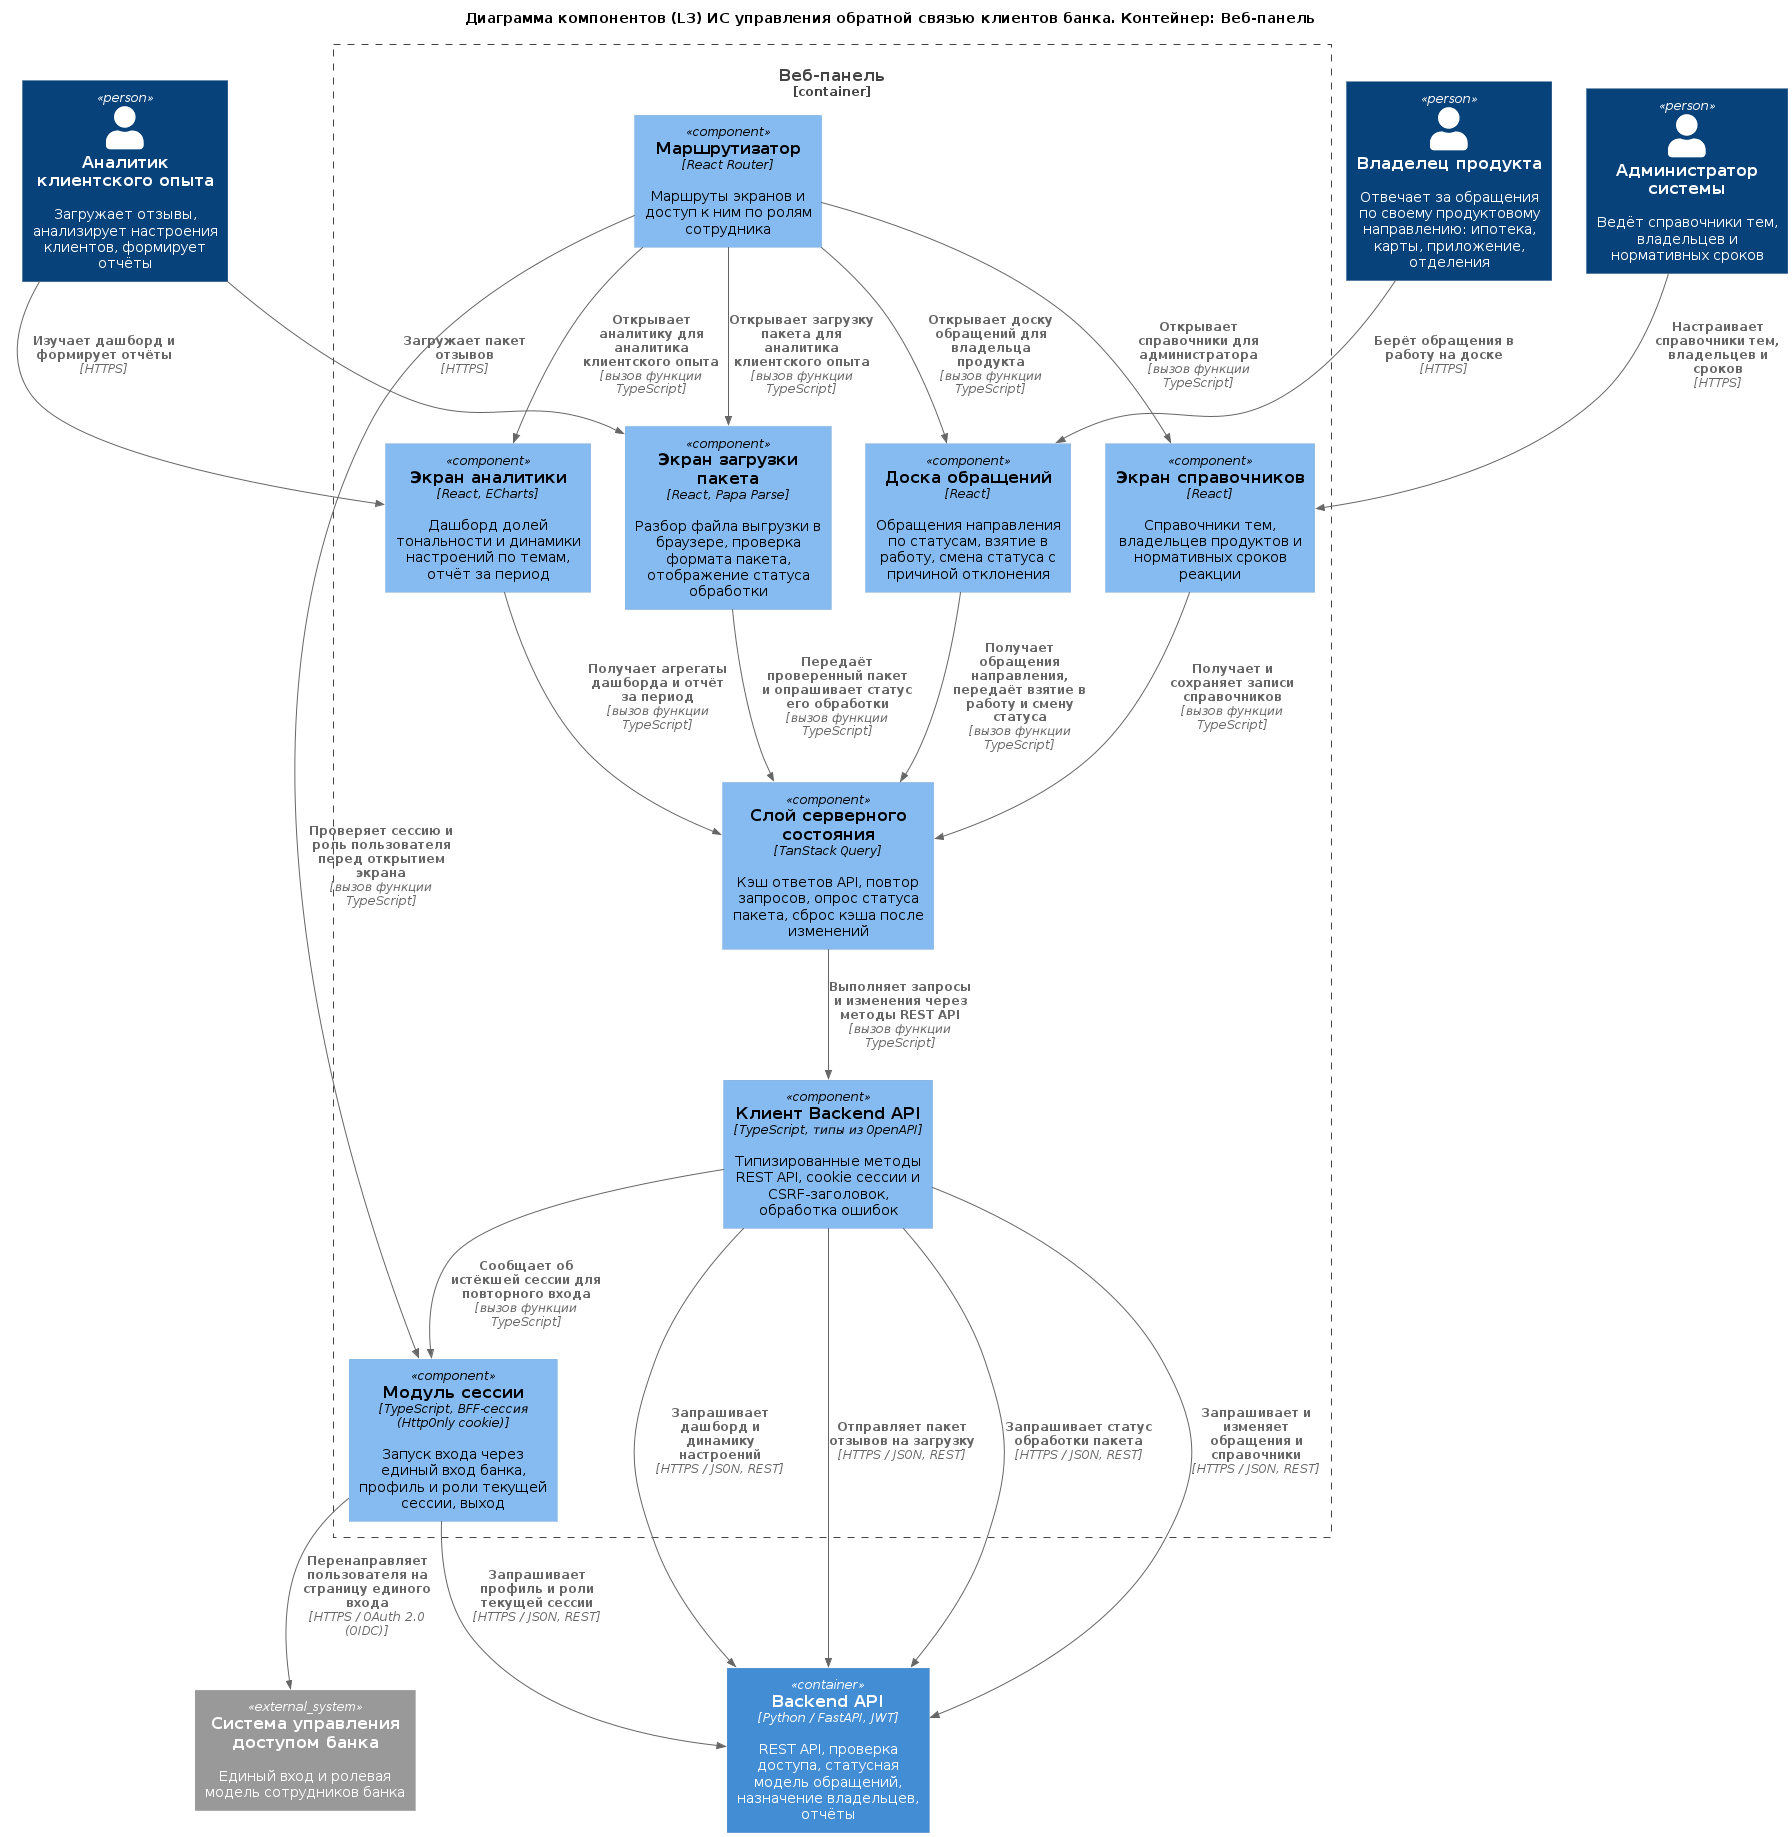

The diagram above was rendered by PlantUML. Its source (embedded in the PNG):
@startuml "da_components_l3.puml"
!include https://raw.githubusercontent.com/plantuml-stdlib/C4-PlantUML/master/C4_Component.puml
!include ../../main.puml

' Индивидуальная версия: L3, контейнер «Веб-панель». Глоссарий ID и правила: см. context_l1.puml тимлида
' Слои: представление (*_view, cases_board) -> прикладной (web_router, web_query) -> инфраструктура (web_api_client, web_session)
' Вход по схеме BFF (IETF «OAuth 2.0 for Browser-Based Applications»): код на токены обменивает Backend API,
' браузер получает только HttpOnly-cookie сессии, токены в веб-панель не попадают
' Связи внутри контейнера: вызовы функций в одном процессе браузера, сетевые протоколы только у связей наружу
 
title Диаграмма компонентов (L3) ИС управления обратной связью клиентов банка. Контейнер: Веб-панель
 
Person(cx_analyst, "Аналитик клиентского опыта", "Загружает отзывы, анализирует настроения клиентов, формирует отчёты")
Person(product_owner, "Владелец продукта", "Отвечает за обращения по своему продуктовому направлению: ипотека, карты, приложение, отделения")
Person(admin, "Администратор системы", "Ведёт справочники тем, владельцев и нормативных сроков")
 
System_Ext(bank_iam, "Система управления доступом банка", "Единый вход и ролевая модель сотрудников банка")
Container(api_backend, "Backend API", "Python / FastAPI, JWT", "REST API, проверка доступа, статусная модель обращений, назначение владельцев, отчёты")
 
Container_Boundary(web_panel, "Веб-панель") {
    Component(web_analytics_view, "Экран аналитики", "React, ECharts", "Дашборд долей тональности и динамики настроений по темам, отчёт за период")
    Component(web_upload_view, "Экран загрузки пакета", "React, Papa Parse", "Разбор файла выгрузки в браузере, проверка формата пакета, отображение статуса обработки")
    Component(web_cases_board, "Доска обращений", "React", "Обращения направления по статусам, взятие в работу, смена статуса с причиной отклонения")
    Component(web_dictionaries_view, "Экран справочников", "React", "Справочники тем, владельцев продуктов и нормативных сроков реакции")
    Component(web_router, "Маршрутизатор", "React Router", "Маршруты экранов и доступ к ним по ролям сотрудника")
    Component(web_query, "Слой серверного состояния", "TanStack Query", "Кэш ответов API, повтор запросов, опрос статуса пакета, сброс кэша после изменений")
    Component(web_api_client, "Клиент Backend API", "TypeScript, типы из OpenAPI", "Типизированные методы REST API, cookie сессии и CSRF-заголовок, обработка ошибок")
    Component(web_session, "Модуль сессии", "TypeScript, BFF-сессия (HttpOnly cookie)", "Запуск входа через единый вход банка, профиль и роли текущей сессии, выход")
}
 
Rel(cx_analyst, web_upload_view, "Загружает пакет отзывов", "HTTPS")
Rel(cx_analyst, web_analytics_view, "Изучает дашборд и формирует отчёты", "HTTPS")
Rel(product_owner, web_cases_board, "Берёт обращения в работу на доске", "HTTPS")
Rel(admin, web_dictionaries_view, "Настраивает справочники тем, владельцев и сроков", "HTTPS")
 
Rel(web_router, web_session, "Проверяет сессию и роль пользователя перед открытием экрана", "вызов функции TypeScript")
Rel(web_router, web_analytics_view, "Открывает аналитику для аналитика клиентского опыта", "вызов функции TypeScript")
Rel(web_router, web_upload_view, "Открывает загрузку пакета для аналитика клиентского опыта", "вызов функции TypeScript")
Rel(web_router, web_cases_board, "Открывает доску обращений для владельца продукта", "вызов функции TypeScript")
Rel(web_router, web_dictionaries_view, "Открывает справочники для администратора", "вызов функции TypeScript")
 
Rel(web_analytics_view, web_query, "Получает агрегаты дашборда и отчёт за период", "вызов функции TypeScript")
Rel(web_upload_view, web_query, "Передаёт проверенный пакет и опрашивает статус его обработки", "вызов функции TypeScript")
Rel(web_cases_board, web_query, "Получает обращения направления, передаёт взятие в работу и смену статуса", "вызов функции TypeScript")
Rel(web_dictionaries_view, web_query, "Получает и сохраняет записи справочников", "вызов функции TypeScript")
Rel(web_query, web_api_client, "Выполняет запросы и изменения через методы REST API", "вызов функции TypeScript")
Rel(web_api_client, web_session, "Сообщает об истёкшей сессии для повторного входа", "вызов функции TypeScript")
 
Rel(web_session, bank_iam, "Перенаправляет пользователя на страницу единого входа", "HTTPS / OAuth 2.0 (OIDC)")
Rel(web_session, api_backend, "Запрашивает профиль и роли текущей сессии", "HTTPS / JSON, REST")
Rel(web_api_client, api_backend, "Запрашивает дашборд и динамику настроений", "HTTPS / JSON, REST")
Rel(web_api_client, api_backend, "Отправляет пакет отзывов на загрузку", "HTTPS / JSON, REST")
Rel(web_api_client, api_backend, "Запрашивает статус обработки пакета", "HTTPS / JSON, REST")
Rel(web_api_client, api_backend, "Запрашивает и изменяет обращения и справочники", "HTTPS / JSON, REST")
 
@enduml